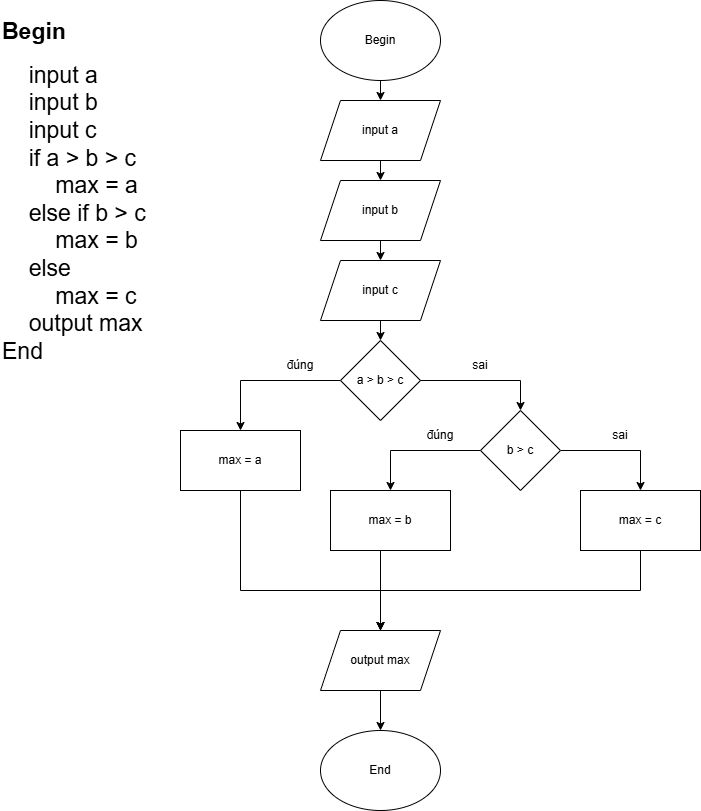

The diagram above was exported from draw.io. Its source (the exported page's mxGraphModel, read from the mxfile embedded in the PNG):
<mxGraphModel dx="778" dy="506" grid="1" gridSize="10" guides="1" tooltips="1" connect="1" arrows="1" fold="1" page="1" pageScale="1" pageWidth="827" pageHeight="1169" math="0" shadow="0">
  <root>
    <mxCell id="0" />
    <mxCell id="1" parent="0" />
    <mxCell id="djeXBDHkRWCZ5X06eol5-1" value="&lt;h1 style=&quot;margin-top: 0px;&quot;&gt;&lt;font style=&quot;font-size: 23px;&quot;&gt;Begin&lt;/font&gt;&lt;/h1&gt;&lt;div&gt;&lt;font style=&quot;font-size: 23px;&quot;&gt;&lt;span style=&quot;white-space: pre;&quot;&gt;&#09;&lt;/span&gt;input a&lt;/font&gt;&lt;/div&gt;&lt;div&gt;&lt;font style=&quot;font-size: 23px;&quot;&gt;&lt;span style=&quot;white-space: pre;&quot;&gt;&#09;&lt;/span&gt;input b&lt;br&gt;&lt;/font&gt;&lt;/div&gt;&lt;div&gt;&lt;font style=&quot;font-size: 23px;&quot;&gt;&lt;span style=&quot;white-space: pre;&quot;&gt;&#09;&lt;/span&gt;input c&lt;/font&gt;&lt;/div&gt;&lt;div&gt;&lt;font style=&quot;font-size: 23px;&quot;&gt;&lt;span style=&quot;white-space: pre;&quot;&gt;&#09;&lt;/span&gt;if a &amp;gt; b &amp;gt; c&lt;br&gt;&lt;/font&gt;&lt;/div&gt;&lt;div&gt;&lt;font style=&quot;font-size: 23px;&quot;&gt;&lt;span style=&quot;white-space: pre;&quot;&gt;&#09;&lt;/span&gt;&lt;span style=&quot;white-space: pre;&quot;&gt;&#09;&lt;/span&gt;max = a&lt;br&gt;&lt;/font&gt;&lt;/div&gt;&lt;div&gt;&lt;font style=&quot;font-size: 23px;&quot;&gt;&lt;span style=&quot;white-space: pre;&quot;&gt;&#09;&lt;/span&gt;else if b &amp;gt; c&lt;br&gt;&lt;/font&gt;&lt;/div&gt;&lt;div&gt;&lt;font style=&quot;font-size: 23px;&quot;&gt;&lt;span style=&quot;white-space: pre;&quot;&gt;&#09;&lt;/span&gt;&lt;span style=&quot;white-space: pre;&quot;&gt;&#09;&lt;/span&gt;max = b&lt;br&gt;&lt;/font&gt;&lt;/div&gt;&lt;div&gt;&lt;font style=&quot;font-size: 23px;&quot;&gt;&lt;span style=&quot;white-space: pre;&quot;&gt;&#09;&lt;/span&gt;else&amp;nbsp;&lt;br&gt;&lt;/font&gt;&lt;/div&gt;&lt;div&gt;&lt;font style=&quot;font-size: 23px;&quot;&gt;&lt;span style=&quot;white-space: pre;&quot;&gt;&#09;&lt;/span&gt;&lt;span style=&quot;white-space: pre;&quot;&gt;&#09;&lt;/span&gt;max = c&lt;br&gt;&lt;/font&gt;&lt;/div&gt;&lt;div&gt;&lt;font style=&quot;font-size: 23px;&quot;&gt;&lt;span style=&quot;white-space: pre;&quot;&gt;&#09;&lt;/span&gt;output max&lt;/font&gt;&lt;/div&gt;&lt;div&gt;&lt;span style=&quot;background-color: transparent; color: light-dark(rgb(0, 0, 0), rgb(255, 255, 255));&quot;&gt;&lt;font style=&quot;font-size: 23px;&quot;&gt;End&amp;nbsp;&lt;/font&gt;&lt;/span&gt;&lt;/div&gt;" style="text;html=1;whiteSpace=wrap;overflow=hidden;rounded=0;" vertex="1" parent="1">
      <mxGeometry x="50" y="50" width="250" height="360" as="geometry" />
    </mxCell>
    <mxCell id="djeXBDHkRWCZ5X06eol5-9" style="edgeStyle=orthogonalEdgeStyle;rounded=0;orthogonalLoop=1;jettySize=auto;html=1;exitX=0.5;exitY=1;exitDx=0;exitDy=0;entryX=0.5;entryY=0;entryDx=0;entryDy=0;" edge="1" parent="1" source="djeXBDHkRWCZ5X06eol5-2" target="djeXBDHkRWCZ5X06eol5-3">
      <mxGeometry relative="1" as="geometry" />
    </mxCell>
    <mxCell id="djeXBDHkRWCZ5X06eol5-2" value="Begin" style="ellipse;whiteSpace=wrap;html=1;" vertex="1" parent="1">
      <mxGeometry x="370" y="40" width="120" height="80" as="geometry" />
    </mxCell>
    <mxCell id="djeXBDHkRWCZ5X06eol5-16" style="edgeStyle=orthogonalEdgeStyle;rounded=0;orthogonalLoop=1;jettySize=auto;html=1;exitX=0.5;exitY=1;exitDx=0;exitDy=0;entryX=0.5;entryY=0;entryDx=0;entryDy=0;" edge="1" parent="1" source="djeXBDHkRWCZ5X06eol5-3" target="djeXBDHkRWCZ5X06eol5-13">
      <mxGeometry relative="1" as="geometry" />
    </mxCell>
    <mxCell id="djeXBDHkRWCZ5X06eol5-3" value="input a" style="shape=parallelogram;perimeter=parallelogramPerimeter;whiteSpace=wrap;html=1;fixedSize=1;" vertex="1" parent="1">
      <mxGeometry x="370" y="140" width="120" height="60" as="geometry" />
    </mxCell>
    <mxCell id="djeXBDHkRWCZ5X06eol5-35" style="edgeStyle=orthogonalEdgeStyle;rounded=0;orthogonalLoop=1;jettySize=auto;html=1;exitX=0.5;exitY=1;exitDx=0;exitDy=0;entryX=0.5;entryY=0;entryDx=0;entryDy=0;" edge="1" parent="1" source="djeXBDHkRWCZ5X06eol5-7" target="djeXBDHkRWCZ5X06eol5-8">
      <mxGeometry relative="1" as="geometry" />
    </mxCell>
    <mxCell id="djeXBDHkRWCZ5X06eol5-7" value="output max" style="shape=parallelogram;perimeter=parallelogramPerimeter;whiteSpace=wrap;html=1;fixedSize=1;" vertex="1" parent="1">
      <mxGeometry x="370" y="670" width="120" height="60" as="geometry" />
    </mxCell>
    <mxCell id="djeXBDHkRWCZ5X06eol5-8" value="End" style="ellipse;whiteSpace=wrap;html=1;" vertex="1" parent="1">
      <mxGeometry x="370" y="770" width="120" height="80" as="geometry" />
    </mxCell>
    <mxCell id="djeXBDHkRWCZ5X06eol5-17" style="edgeStyle=orthogonalEdgeStyle;rounded=0;orthogonalLoop=1;jettySize=auto;html=1;exitX=0.5;exitY=1;exitDx=0;exitDy=0;entryX=0.5;entryY=0;entryDx=0;entryDy=0;" edge="1" parent="1" source="djeXBDHkRWCZ5X06eol5-13" target="djeXBDHkRWCZ5X06eol5-14">
      <mxGeometry relative="1" as="geometry" />
    </mxCell>
    <mxCell id="djeXBDHkRWCZ5X06eol5-13" value="input b" style="shape=parallelogram;perimeter=parallelogramPerimeter;whiteSpace=wrap;html=1;fixedSize=1;" vertex="1" parent="1">
      <mxGeometry x="370" y="220" width="120" height="60" as="geometry" />
    </mxCell>
    <mxCell id="djeXBDHkRWCZ5X06eol5-18" style="edgeStyle=orthogonalEdgeStyle;rounded=0;orthogonalLoop=1;jettySize=auto;html=1;exitX=0.5;exitY=1;exitDx=0;exitDy=0;entryX=0.5;entryY=0;entryDx=0;entryDy=0;" edge="1" parent="1" source="djeXBDHkRWCZ5X06eol5-14" target="djeXBDHkRWCZ5X06eol5-15">
      <mxGeometry relative="1" as="geometry" />
    </mxCell>
    <mxCell id="djeXBDHkRWCZ5X06eol5-14" value="input c" style="shape=parallelogram;perimeter=parallelogramPerimeter;whiteSpace=wrap;html=1;fixedSize=1;" vertex="1" parent="1">
      <mxGeometry x="370" y="300" width="120" height="60" as="geometry" />
    </mxCell>
    <mxCell id="djeXBDHkRWCZ5X06eol5-20" style="edgeStyle=orthogonalEdgeStyle;rounded=0;orthogonalLoop=1;jettySize=auto;html=1;exitX=0;exitY=0.5;exitDx=0;exitDy=0;entryX=0.5;entryY=0;entryDx=0;entryDy=0;" edge="1" parent="1" source="djeXBDHkRWCZ5X06eol5-15" target="djeXBDHkRWCZ5X06eol5-19">
      <mxGeometry relative="1" as="geometry" />
    </mxCell>
    <mxCell id="djeXBDHkRWCZ5X06eol5-21" style="edgeStyle=orthogonalEdgeStyle;rounded=0;orthogonalLoop=1;jettySize=auto;html=1;exitX=1;exitY=0.5;exitDx=0;exitDy=0;entryX=0.5;entryY=0;entryDx=0;entryDy=0;" edge="1" parent="1" source="djeXBDHkRWCZ5X06eol5-15" target="djeXBDHkRWCZ5X06eol5-22">
      <mxGeometry relative="1" as="geometry">
        <mxPoint x="580" y="430" as="targetPoint" />
      </mxGeometry>
    </mxCell>
    <mxCell id="djeXBDHkRWCZ5X06eol5-15" value="a &amp;gt; b &amp;gt; c" style="rhombus;whiteSpace=wrap;html=1;" vertex="1" parent="1">
      <mxGeometry x="390" y="380" width="80" height="80" as="geometry" />
    </mxCell>
    <mxCell id="djeXBDHkRWCZ5X06eol5-32" style="edgeStyle=orthogonalEdgeStyle;rounded=0;orthogonalLoop=1;jettySize=auto;html=1;exitX=0.5;exitY=1;exitDx=0;exitDy=0;entryX=0.5;entryY=0;entryDx=0;entryDy=0;" edge="1" parent="1" source="djeXBDHkRWCZ5X06eol5-19" target="djeXBDHkRWCZ5X06eol5-7">
      <mxGeometry relative="1" as="geometry">
        <Array as="points">
          <mxPoint x="290" y="630" />
          <mxPoint x="430" y="630" />
        </Array>
      </mxGeometry>
    </mxCell>
    <mxCell id="djeXBDHkRWCZ5X06eol5-19" value="max = a" style="rounded=0;whiteSpace=wrap;html=1;" vertex="1" parent="1">
      <mxGeometry x="230" y="470" width="120" height="60" as="geometry" />
    </mxCell>
    <mxCell id="djeXBDHkRWCZ5X06eol5-28" style="edgeStyle=orthogonalEdgeStyle;rounded=0;orthogonalLoop=1;jettySize=auto;html=1;exitX=0;exitY=0.5;exitDx=0;exitDy=0;entryX=0.5;entryY=0;entryDx=0;entryDy=0;" edge="1" parent="1" source="djeXBDHkRWCZ5X06eol5-22" target="djeXBDHkRWCZ5X06eol5-26">
      <mxGeometry relative="1" as="geometry" />
    </mxCell>
    <mxCell id="djeXBDHkRWCZ5X06eol5-29" style="edgeStyle=orthogonalEdgeStyle;rounded=0;orthogonalLoop=1;jettySize=auto;html=1;exitX=1;exitY=0.5;exitDx=0;exitDy=0;entryX=0.5;entryY=0;entryDx=0;entryDy=0;" edge="1" parent="1" source="djeXBDHkRWCZ5X06eol5-22" target="djeXBDHkRWCZ5X06eol5-27">
      <mxGeometry relative="1" as="geometry" />
    </mxCell>
    <mxCell id="djeXBDHkRWCZ5X06eol5-22" value="b &amp;gt; c" style="rhombus;whiteSpace=wrap;html=1;" vertex="1" parent="1">
      <mxGeometry x="530" y="450" width="80" height="80" as="geometry" />
    </mxCell>
    <mxCell id="djeXBDHkRWCZ5X06eol5-24" value="đúng" style="text;html=1;whiteSpace=wrap;strokeColor=none;fillColor=none;align=center;verticalAlign=middle;rounded=0;" vertex="1" parent="1">
      <mxGeometry x="320" y="390" width="60" height="30" as="geometry" />
    </mxCell>
    <mxCell id="djeXBDHkRWCZ5X06eol5-25" value="sai" style="text;html=1;whiteSpace=wrap;strokeColor=none;fillColor=none;align=center;verticalAlign=middle;rounded=0;" vertex="1" parent="1">
      <mxGeometry x="500" y="390" width="60" height="30" as="geometry" />
    </mxCell>
    <mxCell id="djeXBDHkRWCZ5X06eol5-33" style="edgeStyle=orthogonalEdgeStyle;rounded=0;orthogonalLoop=1;jettySize=auto;html=1;exitX=0.5;exitY=1;exitDx=0;exitDy=0;" edge="1" parent="1" source="djeXBDHkRWCZ5X06eol5-26">
      <mxGeometry relative="1" as="geometry">
        <mxPoint x="430" y="670" as="targetPoint" />
        <Array as="points">
          <mxPoint x="430" y="590" />
        </Array>
      </mxGeometry>
    </mxCell>
    <mxCell id="djeXBDHkRWCZ5X06eol5-26" value="max = b" style="rounded=0;whiteSpace=wrap;html=1;" vertex="1" parent="1">
      <mxGeometry x="380" y="530" width="120" height="60" as="geometry" />
    </mxCell>
    <mxCell id="djeXBDHkRWCZ5X06eol5-34" style="edgeStyle=orthogonalEdgeStyle;rounded=0;orthogonalLoop=1;jettySize=auto;html=1;exitX=0.5;exitY=1;exitDx=0;exitDy=0;entryX=0.5;entryY=0;entryDx=0;entryDy=0;" edge="1" parent="1" source="djeXBDHkRWCZ5X06eol5-27" target="djeXBDHkRWCZ5X06eol5-7">
      <mxGeometry relative="1" as="geometry" />
    </mxCell>
    <mxCell id="djeXBDHkRWCZ5X06eol5-27" value="max = c" style="rounded=0;whiteSpace=wrap;html=1;" vertex="1" parent="1">
      <mxGeometry x="630" y="530" width="120" height="60" as="geometry" />
    </mxCell>
    <mxCell id="djeXBDHkRWCZ5X06eol5-30" value="đúng" style="text;html=1;whiteSpace=wrap;strokeColor=none;fillColor=none;align=center;verticalAlign=middle;rounded=0;" vertex="1" parent="1">
      <mxGeometry x="460" y="460" width="60" height="30" as="geometry" />
    </mxCell>
    <mxCell id="djeXBDHkRWCZ5X06eol5-31" value="sai" style="text;html=1;whiteSpace=wrap;strokeColor=none;fillColor=none;align=center;verticalAlign=middle;rounded=0;" vertex="1" parent="1">
      <mxGeometry x="640" y="460" width="60" height="30" as="geometry" />
    </mxCell>
  </root>
</mxGraphModel>